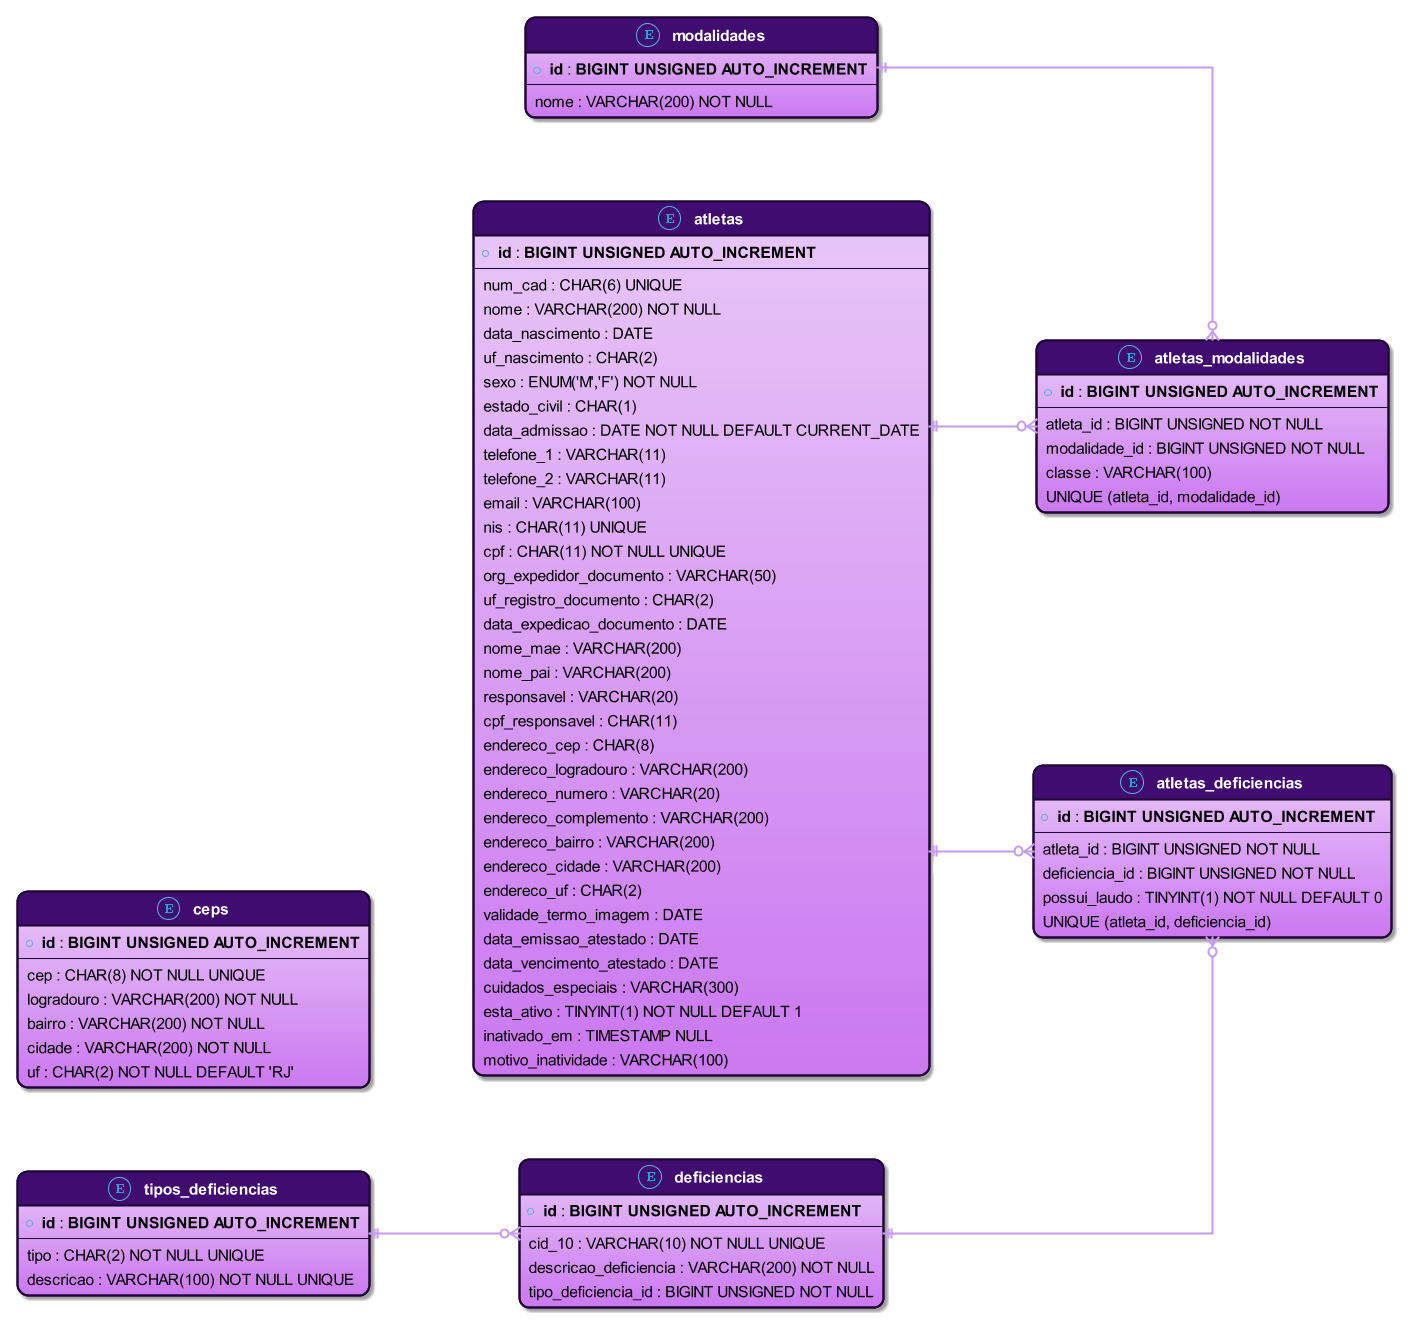

The diagram above was rendered by PlantUML. Its source (embedded in the PNG):
@startuml

!theme cyborg-outline

left to right direction
skinparam defaultFontSize 15
skinparam defaultFontName Arial
skinparam arrowThickness 2
skinparam linetype ortho
skinparam roundCorner 20
skinparam padding 3
skinparam shadowing true
skinparam backgroundColor transparent
skinparam nodesep 80
skinparam ranksep 100
skinparam ArrowColor #c89bf3

hide methods
hide stereotypes

skinparam class {
    BorderThickness 2
    BorderColor #1f0636

    AttributeFontColor black
    AttributeFontStyle plain
    BackgroundColor #e9c8f8-#cb78f1
}

<style>
classDiagram {
    class {
        header {
            BackgroundColor #400c70
            FontColor white
            FontStyle bold
        }
    }
}
</style>

entity atletas {
    * **id** : **BIGINT UNSIGNED AUTO_INCREMENT**
    --
    num_cad : CHAR(6) UNIQUE
    nome : VARCHAR(200) NOT NULL
    data_nascimento : DATE
    uf_nascimento : CHAR(2)
    sexo : ENUM('M','F') NOT NULL
    estado_civil : CHAR(1)
    data_admissao : DATE NOT NULL DEFAULT CURRENT_DATE
    telefone_1 : VARCHAR(11)
    telefone_2 : VARCHAR(11)
    email : VARCHAR(100)
    nis : CHAR(11) UNIQUE
    cpf : CHAR(11) NOT NULL UNIQUE
    org_expedidor_documento : VARCHAR(50)
    uf_registro_documento : CHAR(2)
    data_expedicao_documento : DATE
    nome_mae : VARCHAR(200)
    nome_pai : VARCHAR(200)
    responsavel : VARCHAR(20)
    cpf_responsavel : CHAR(11)
    endereco_cep : CHAR(8)
    endereco_logradouro : VARCHAR(200)
    endereco_numero : VARCHAR(20)
    endereco_complemento : VARCHAR(200)
    endereco_bairro : VARCHAR(200)
    endereco_cidade : VARCHAR(200)
    endereco_uf : CHAR(2)
    validade_termo_imagem : DATE
    data_emissao_atestado : DATE
    data_vencimento_atestado : DATE
    cuidados_especiais : VARCHAR(300)
    esta_ativo : TINYINT(1) NOT NULL DEFAULT 1
    inativado_em : TIMESTAMP NULL
    motivo_inatividade : VARCHAR(100)
}

entity atletas_modalidades {
    * **id** : **BIGINT UNSIGNED AUTO_INCREMENT**
    --
    atleta_id : BIGINT UNSIGNED NOT NULL
    modalidade_id : BIGINT UNSIGNED NOT NULL
    classe : VARCHAR(100)
    UNIQUE (atleta_id, modalidade_id)
}

entity modalidades {
    * **id** : **BIGINT UNSIGNED AUTO_INCREMENT**
    --
    nome : VARCHAR(200) NOT NULL
}

entity atletas_deficiencias {
    * **id** : **BIGINT UNSIGNED AUTO_INCREMENT**
    --
    atleta_id : BIGINT UNSIGNED NOT NULL
    deficiencia_id : BIGINT UNSIGNED NOT NULL
    possui_laudo : TINYINT(1) NOT NULL DEFAULT 0
    UNIQUE (atleta_id, deficiencia_id)
}

entity deficiencias {
    * **id** : **BIGINT UNSIGNED AUTO_INCREMENT**
    --
    cid_10 : VARCHAR(10) NOT NULL UNIQUE
    descricao_deficiencia : VARCHAR(200) NOT NULL
    tipo_deficiencia_id : BIGINT UNSIGNED NOT NULL
}

entity tipos_deficiencias {
    * **id** : **BIGINT UNSIGNED AUTO_INCREMENT**
    --
    tipo : CHAR(2) NOT NULL UNIQUE
    descricao : VARCHAR(100) NOT NULL UNIQUE
}

entity ceps {
    * **id** : **BIGINT UNSIGNED AUTO_INCREMENT**
    --
    cep : CHAR(8) NOT NULL UNIQUE
    logradouro : VARCHAR(200) NOT NULL
    bairro : VARCHAR(200) NOT NULL
    cidade : VARCHAR(200) NOT NULL
    uf : CHAR(2) NOT NULL DEFAULT 'RJ'
}

atletas ||--o{ atletas_modalidades : "possui"
modalidades ||--o{ atletas_modalidades : "vinculada a"

atletas ||--o{ atletas_deficiencias : "possui"
deficiencias ||--o{ atletas_deficiencias : "vinculada a"

tipos_deficiencias ||--o{ deficiencias : "classifica"

@enduml